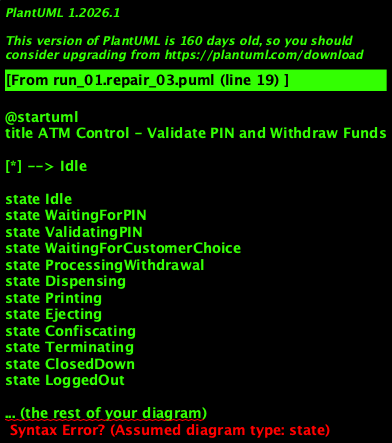

The diagram above was rendered by PlantUML. Its source (embedded in the PNG):
@startuml
title ATM Control - Validate PIN and Withdraw Funds

[*] --> Idle

state Idle
state WaitingForPIN
state ValidatingPIN
state WaitingForCustomerChoice
state ProcessingWithdrawal
state Dispensing
state Printing
state Ejecting
state Confiscating
state Terminating
state ClosedDown
state LoggedOut

... (the rest of your diagram)

LoggedOut --> [*] : After (Elapsed Time)\n[Closedown Not Requested]
@enduml